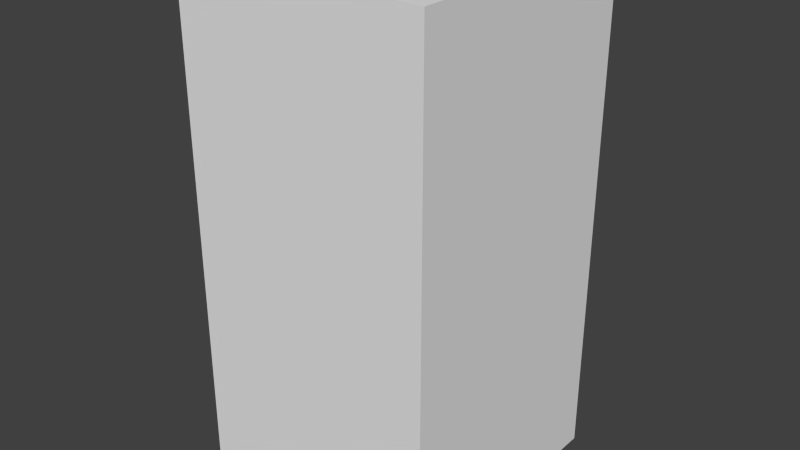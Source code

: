 # Source: redEyeTwo.blend  (saved by Blender 2.68.0; exported with 4.5.12 LTS)
import bpy
from mathutils import Matrix  # noqa: F401  (used for matrix-valued properties, if any)

bpy.ops.wm.read_factory_settings(use_empty=True)
scene = bpy.context.scene
scene.name = 'Scene'

# ---- collections
col_collection_1 = bpy.data.collections.new('Collection 1'); scene.collection.children.link(col_collection_1)

# ---- world
world_world = bpy.data.worlds.new('World'); scene.world = world_world
world_world.color = (0.05088, 0.05088, 0.05088)
world_world.use_sun_shadow = False
world_world.sun_shadow_jitter_overblur = 0.0
world_world.cycles.sampling_method = 'MANUAL'
world_world.cycles.sample_map_resolution = 256

# ---- meshes
me_redeyetwo = bpy.data.meshes.new('redEyeTwo')
me_redeyetwo.from_pydata([(-0.5, -0.5, -1.0), (-0.5, 0.5, -1.0), (0.5, 0.5, -1.0), (0.5, -0.5, -1.0), (-0.5, -0.5, 1.0), (-0.5, 0.5, 1.0), (0.5, 0.5, 1.0), (0.5, -0.5, 1.0)], [], [(4, 5, 1, 0), (5, 6, 2, 1), (6, 7, 3, 2), (7, 4, 0, 3), (0, 1, 2, 3), (7, 6, 5, 4)])
me_redeyetwo.use_remesh_preserve_volume = False
me_redeyetwo.use_remesh_preserve_attributes = False
me_redeyetwo.use_mirror_vertex_groups = False
me_redeyetwo.update()

# ---- objects
ob_redeyetwo = bpy.data.objects.new('redEyeTwo', me_redeyetwo)

# ---- transforms, parenting, visibility, modifiers, constraints
ob_redeyetwo.location = (0.0, 0.0, 0.0)
ob_redeyetwo.lineart.crease_threshold = 0.0

# ---- collection membership
col_collection_1.objects.link(ob_redeyetwo)

# ---- scene / render settings (as saved in the file)
scene.frame_start = 1; scene.frame_end = 250; scene.frame_set(1)
scene.render.engine = 'BLENDER_EEVEE_NEXT'
scene.render.image_settings.color_mode = 'RGB'
scene.render.image_settings.compression = 90
scene.render.resolution_percentage = 50
scene.render.dither_intensity = 0.0
scene.cycles.use_denoising = False
scene.cycles.samples = 10
scene.cycles.sampling_pattern = 'TABULATED_SOBOL'
scene.cycles.light_sampling_threshold = 0.0
scene.cycles.use_adaptive_sampling = False
scene.cycles.use_light_tree = False
scene.cycles.blur_glossy = 0.0
scene.cycles.volume_bounces = 1
scene.cycles.pixel_filter_type = 'GAUSSIAN'
scene.cycles.sample_clamp_indirect = 0.0
scene.view_settings.view_transform = 'Standard'
bpy.context.view_layer.update()

# ---- added for rendering (the .blend has no active camera and no usable light): camera, sun
cam_auto = bpy.data.cameras.new('AutoCamera')
cam_auto.lens = 50.0
cam_auto.sensor_width = 36.0
cam_auto.clip_end = 1000.0
ob_auto_camera = bpy.data.objects.new('AutoCamera', cam_auto)
scene.collection.objects.link(ob_auto_camera)
ob_auto_camera.location = (2.26633, -2.71959, 1.81306)
ob_auto_camera.rotation_euler = (1.09748, -7.21219e-08, 0.694738)
scene.camera = ob_auto_camera
light_auto_sun = bpy.data.lights.new('AutoSun', 'SUN')
light_auto_sun.energy = 3.0
light_auto_sun.angle = 0.0523599
ob_auto_sun = bpy.data.objects.new('AutoSun', light_auto_sun)
scene.collection.objects.link(ob_auto_sun)
ob_auto_sun.rotation_euler = (0.872665, 0.174533, 0.523599)
bpy.context.view_layer.update()
